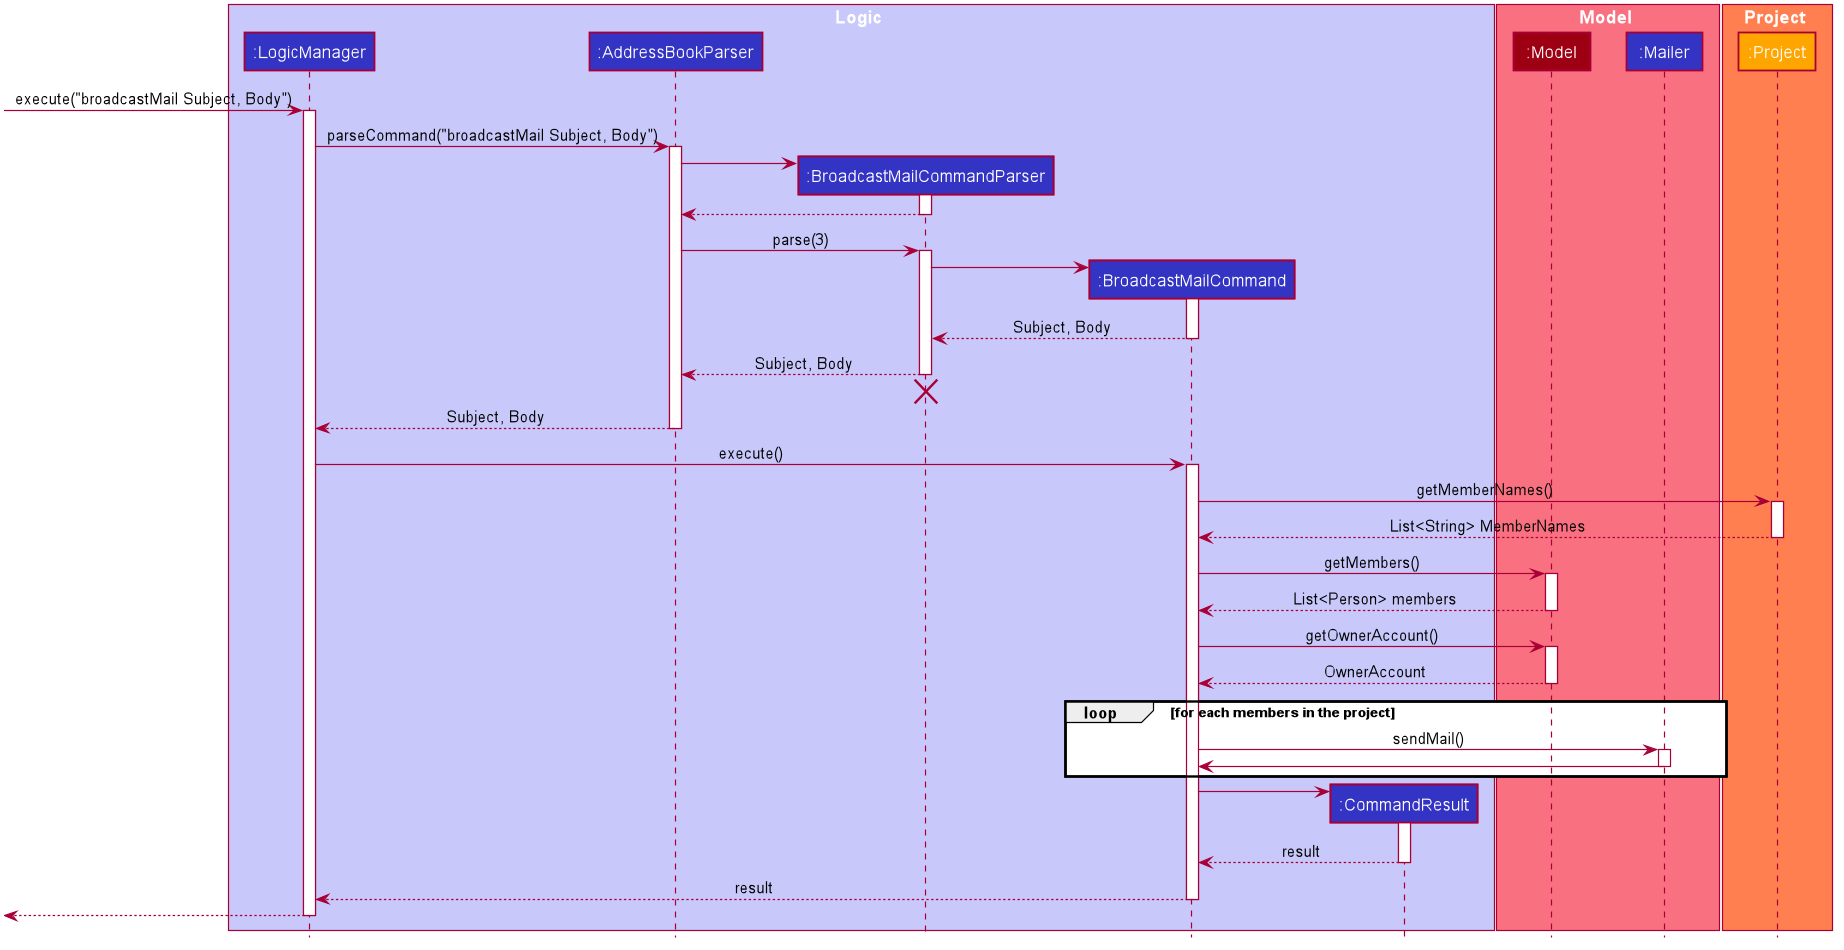

The diagram above was rendered by PlantUML. Its source (embedded in the PNG):
@startuml









skinparam BackgroundColor #FFFFFFF

skinparam Shadowing false

skinparam Class {
    FontColor #FFFFFF
    BorderThickness 1
    BorderColor #FFFFFF
    StereotypeFontColor #FFFFFF
    FontName Arial
}

skinparam Actor {
    BorderColor #000000
    Color #000000
    FontName Arial
}

skinparam Sequence {
    MessageAlign center
    BoxFontSize 15
    BoxPadding 0
    BoxFontColor #FFFFFF
    FontName Arial
}

skinparam Participant {
    FontColor #FFFFFFF
    Padding 20
}

skinparam MinClassWidth 50
skinparam ParticipantPadding 10
skinparam Shadowing false
skinparam DefaultTextAlignment center
skinparam packageStyle Rectangle

hide footbox
hide members
hide circle

box Logic #C8C8FA
participant ":LogicManager" as LogicManager #3333C4
participant ":AddressBookParser" as AddressBookParser #3333C4
participant ":BroadcastMailCommandParser" as BroadcastMailCommandParser #3333C4
participant ":BroadcastMailCommand" as BroadcastMailCommand #3333C4
participant ":CommandResult" as CommandResult #3333C4
end box

box Model #F97181
participant ":Model" as Model #9D0012
participant ":Mailer" as Mailer #3333C4
end box

box Project #FF7F50
participant ":Project" as Project #FFA500
end box

[-> LogicManager : execute("broadcastMail Subject, Body")
activate LogicManager

LogicManager -> AddressBookParser : parseCommand("broadcastMail Subject, Body")
activate AddressBookParser

create BroadcastMailCommandParser
AddressBookParser -> BroadcastMailCommandParser
activate BroadcastMailCommandParser

BroadcastMailCommandParser --> AddressBookParser
deactivate BroadcastMailCommandParser

AddressBookParser -> BroadcastMailCommandParser : parse(3)
activate BroadcastMailCommandParser

create BroadcastMailCommand
BroadcastMailCommandParser -> BroadcastMailCommand
activate BroadcastMailCommand

BroadcastMailCommand --> BroadcastMailCommandParser : Subject, Body
deactivate BroadcastMailCommand

BroadcastMailCommandParser --> AddressBookParser : Subject, Body
deactivate BroadcastMailCommandParser
BroadcastMailCommandParser -[hidden]-> AddressBookParser
destroy BroadcastMailCommandParser

AddressBookParser --> LogicManager : Subject, Body
deactivate AddressBookParser

LogicManager -> BroadcastMailCommand : execute()
activate BroadcastMailCommand

BroadcastMailCommand -> Project : getMemberNames()
activate Project

Project--> BroadcastMailCommand : List<String> MemberNames
deactivate Project

BroadcastMailCommand -> Model : getMembers()
activate Model

Model --> BroadcastMailCommand : List<Person> members
deactivate Model

BroadcastMailCommand -> Model : getOwnerAccount()
activate Model

Model --> BroadcastMailCommand : OwnerAccount
deactivate Model

loop for each members in the project

   BroadcastMailCommand -> Mailer : sendMail()
   activate Mailer
   Mailer -> BroadcastMailCommand
   deactivate Mailer

end

create CommandResult
BroadcastMailCommand-> CommandResult
activate CommandResult

CommandResult --> BroadcastMailCommand : result
deactivate CommandResult

BroadcastMailCommand --> LogicManager : result
deactivate BroadcastMailCommand

[<--LogicManager
deactivate LogicManager
@enduml